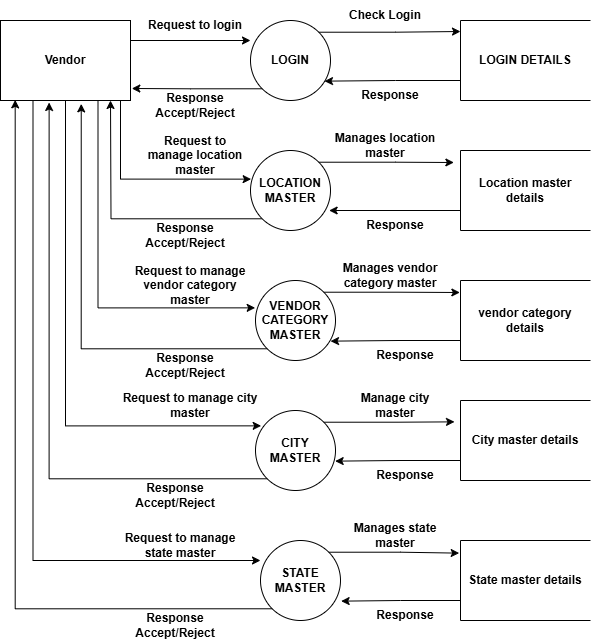

The diagram above was exported from draw.io. Its source (the exported page's mxGraphModel, read from the mxfile embedded in the PNG):
<mxGraphModel dx="778" dy="468" grid="1" gridSize="10" guides="1" tooltips="1" connect="1" arrows="1" fold="1" page="1" pageScale="1" pageWidth="850" pageHeight="1100" math="0" shadow="0">
  <root>
    <mxCell id="0" />
    <mxCell id="1" parent="0" />
    <mxCell id="igxR2AVI02_O2V5evjXi-1" value="Vendor" style="rounded=0;whiteSpace=wrap;html=1;fontStyle=1" parent="1" vertex="1">
      <mxGeometry x="130" y="120" width="130" height="80" as="geometry" />
    </mxCell>
    <mxCell id="igxR2AVI02_O2V5evjXi-2" value="&lt;span&gt;LOGIN&lt;/span&gt;" style="ellipse;whiteSpace=wrap;html=1;aspect=fixed;fontStyle=1" parent="1" vertex="1">
      <mxGeometry x="380" y="120" width="80" height="80" as="geometry" />
    </mxCell>
    <mxCell id="igxR2AVI02_O2V5evjXi-3" value="&lt;span&gt;LOGIN DETAILS&lt;/span&gt;" style="html=1;dashed=0;whiteSpace=wrap;shape=partialRectangle;right=0;fontStyle=1" parent="1" vertex="1">
      <mxGeometry x="590" y="120" width="130" height="80" as="geometry" />
    </mxCell>
    <mxCell id="igxR2AVI02_O2V5evjXi-30" style="edgeStyle=orthogonalEdgeStyle;rounded=0;orthogonalLoop=1;jettySize=auto;html=1;exitX=0;exitY=1;exitDx=0;exitDy=0;fontStyle=1" parent="1" source="igxR2AVI02_O2V5evjXi-4" edge="1">
      <mxGeometry relative="1" as="geometry">
        <mxPoint x="240" y="200" as="targetPoint" />
      </mxGeometry>
    </mxCell>
    <mxCell id="igxR2AVI02_O2V5evjXi-4" value="LOCATION MASTER" style="ellipse;whiteSpace=wrap;html=1;aspect=fixed;fontStyle=1" parent="1" vertex="1">
      <mxGeometry x="380" y="250" width="80" height="80" as="geometry" />
    </mxCell>
    <mxCell id="igxR2AVI02_O2V5evjXi-5" value="VENDOR CATEGORY MASTER" style="ellipse;whiteSpace=wrap;html=1;aspect=fixed;fontStyle=1" parent="1" vertex="1">
      <mxGeometry x="385" y="380" width="80" height="80" as="geometry" />
    </mxCell>
    <mxCell id="igxR2AVI02_O2V5evjXi-6" value="CITY MASTER" style="ellipse;whiteSpace=wrap;html=1;aspect=fixed;fontStyle=1" parent="1" vertex="1">
      <mxGeometry x="385" y="510" width="80" height="80" as="geometry" />
    </mxCell>
    <mxCell id="igxR2AVI02_O2V5evjXi-7" value="STATE MASTER" style="ellipse;whiteSpace=wrap;html=1;aspect=fixed;fontStyle=1" parent="1" vertex="1">
      <mxGeometry x="390" y="640" width="80" height="80" as="geometry" />
    </mxCell>
    <mxCell id="igxR2AVI02_O2V5evjXi-8" style="edgeStyle=orthogonalEdgeStyle;rounded=0;orthogonalLoop=1;jettySize=auto;html=1;exitX=1;exitY=0.25;exitDx=0;exitDy=0;entryX=0;entryY=0.25;entryDx=0;entryDy=0;entryPerimeter=0;fontStyle=1" parent="1" source="igxR2AVI02_O2V5evjXi-1" target="igxR2AVI02_O2V5evjXi-2" edge="1">
      <mxGeometry relative="1" as="geometry" />
    </mxCell>
    <mxCell id="igxR2AVI02_O2V5evjXi-10" style="edgeStyle=orthogonalEdgeStyle;rounded=0;orthogonalLoop=1;jettySize=auto;html=1;exitX=1;exitY=0;exitDx=0;exitDy=0;fontStyle=1" parent="1" source="igxR2AVI02_O2V5evjXi-2" edge="1">
      <mxGeometry relative="1" as="geometry">
        <mxPoint x="590" y="131" as="targetPoint" />
      </mxGeometry>
    </mxCell>
    <mxCell id="igxR2AVI02_O2V5evjXi-13" style="edgeStyle=orthogonalEdgeStyle;rounded=0;orthogonalLoop=1;jettySize=auto;html=1;exitX=0;exitY=0.75;exitDx=0;exitDy=0;entryX=0.925;entryY=0.758;entryDx=0;entryDy=0;entryPerimeter=0;fontStyle=1" parent="1" source="igxR2AVI02_O2V5evjXi-3" target="igxR2AVI02_O2V5evjXi-2" edge="1">
      <mxGeometry relative="1" as="geometry" />
    </mxCell>
    <mxCell id="igxR2AVI02_O2V5evjXi-14" style="edgeStyle=orthogonalEdgeStyle;rounded=0;orthogonalLoop=1;jettySize=auto;html=1;exitX=0;exitY=1;exitDx=0;exitDy=0;entryX=1.01;entryY=0.85;entryDx=0;entryDy=0;entryPerimeter=0;fontStyle=1" parent="1" source="igxR2AVI02_O2V5evjXi-2" target="igxR2AVI02_O2V5evjXi-1" edge="1">
      <mxGeometry relative="1" as="geometry" />
    </mxCell>
    <mxCell id="igxR2AVI02_O2V5evjXi-15" value="Location master details" style="html=1;dashed=0;whiteSpace=wrap;shape=partialRectangle;right=0;fontStyle=1" parent="1" vertex="1">
      <mxGeometry x="590" y="250" width="130" height="80" as="geometry" />
    </mxCell>
    <mxCell id="igxR2AVI02_O2V5evjXi-16" value="vendor category details" style="html=1;dashed=0;whiteSpace=wrap;shape=partialRectangle;right=0;fontStyle=1" parent="1" vertex="1">
      <mxGeometry x="590" y="380" width="130" height="80" as="geometry" />
    </mxCell>
    <mxCell id="igxR2AVI02_O2V5evjXi-17" value="City master details" style="html=1;dashed=0;whiteSpace=wrap;shape=partialRectangle;right=0;fontStyle=1" parent="1" vertex="1">
      <mxGeometry x="590" y="500" width="130" height="80" as="geometry" />
    </mxCell>
    <mxCell id="igxR2AVI02_O2V5evjXi-18" value="State master details" style="html=1;dashed=0;whiteSpace=wrap;shape=partialRectangle;right=0;fontStyle=1" parent="1" vertex="1">
      <mxGeometry x="590" y="640" width="130" height="80" as="geometry" />
    </mxCell>
    <mxCell id="igxR2AVI02_O2V5evjXi-19" style="edgeStyle=orthogonalEdgeStyle;rounded=0;orthogonalLoop=1;jettySize=auto;html=1;exitX=1;exitY=0;exitDx=0;exitDy=0;entryX=-0.051;entryY=0.15;entryDx=0;entryDy=0;entryPerimeter=0;fontStyle=1" parent="1" source="igxR2AVI02_O2V5evjXi-4" target="igxR2AVI02_O2V5evjXi-15" edge="1">
      <mxGeometry relative="1" as="geometry" />
    </mxCell>
    <mxCell id="igxR2AVI02_O2V5evjXi-20" style="edgeStyle=orthogonalEdgeStyle;rounded=0;orthogonalLoop=1;jettySize=auto;html=1;exitX=0;exitY=0.75;exitDx=0;exitDy=0;entryX=0.983;entryY=0.75;entryDx=0;entryDy=0;entryPerimeter=0;fontStyle=1" parent="1" source="igxR2AVI02_O2V5evjXi-15" target="igxR2AVI02_O2V5evjXi-4" edge="1">
      <mxGeometry relative="1" as="geometry" />
    </mxCell>
    <mxCell id="igxR2AVI02_O2V5evjXi-21" style="edgeStyle=orthogonalEdgeStyle;rounded=0;orthogonalLoop=1;jettySize=auto;html=1;exitX=1;exitY=0;exitDx=0;exitDy=0;entryX=-0.005;entryY=0.15;entryDx=0;entryDy=0;entryPerimeter=0;fontStyle=1" parent="1" source="igxR2AVI02_O2V5evjXi-5" target="igxR2AVI02_O2V5evjXi-16" edge="1">
      <mxGeometry relative="1" as="geometry" />
    </mxCell>
    <mxCell id="igxR2AVI02_O2V5evjXi-22" style="edgeStyle=orthogonalEdgeStyle;rounded=0;orthogonalLoop=1;jettySize=auto;html=1;exitX=0;exitY=0.75;exitDx=0;exitDy=0;entryX=0.938;entryY=0.758;entryDx=0;entryDy=0;entryPerimeter=0;fontStyle=1" parent="1" source="igxR2AVI02_O2V5evjXi-16" target="igxR2AVI02_O2V5evjXi-5" edge="1">
      <mxGeometry relative="1" as="geometry" />
    </mxCell>
    <mxCell id="igxR2AVI02_O2V5evjXi-24" style="edgeStyle=orthogonalEdgeStyle;rounded=0;orthogonalLoop=1;jettySize=auto;html=1;exitX=0;exitY=0.75;exitDx=0;exitDy=0;entryX=0.996;entryY=0.633;entryDx=0;entryDy=0;entryPerimeter=0;fontStyle=1" parent="1" source="igxR2AVI02_O2V5evjXi-17" target="igxR2AVI02_O2V5evjXi-6" edge="1">
      <mxGeometry relative="1" as="geometry" />
    </mxCell>
    <mxCell id="igxR2AVI02_O2V5evjXi-25" style="edgeStyle=orthogonalEdgeStyle;rounded=0;orthogonalLoop=1;jettySize=auto;html=1;exitX=1;exitY=0;exitDx=0;exitDy=0;entryX=-0.046;entryY=0.267;entryDx=0;entryDy=0;entryPerimeter=0;fontStyle=1" parent="1" source="igxR2AVI02_O2V5evjXi-6" target="igxR2AVI02_O2V5evjXi-17" edge="1">
      <mxGeometry relative="1" as="geometry" />
    </mxCell>
    <mxCell id="igxR2AVI02_O2V5evjXi-27" style="edgeStyle=orthogonalEdgeStyle;rounded=0;orthogonalLoop=1;jettySize=auto;html=1;exitX=1;exitY=0;exitDx=0;exitDy=0;entryX=-0.01;entryY=0.158;entryDx=0;entryDy=0;entryPerimeter=0;fontStyle=1" parent="1" source="igxR2AVI02_O2V5evjXi-7" target="igxR2AVI02_O2V5evjXi-18" edge="1">
      <mxGeometry relative="1" as="geometry" />
    </mxCell>
    <mxCell id="igxR2AVI02_O2V5evjXi-28" style="edgeStyle=orthogonalEdgeStyle;rounded=0;orthogonalLoop=1;jettySize=auto;html=1;exitX=0;exitY=0.75;exitDx=0;exitDy=0;entryX=1.008;entryY=0.758;entryDx=0;entryDy=0;entryPerimeter=0;fontStyle=1" parent="1" source="igxR2AVI02_O2V5evjXi-18" target="igxR2AVI02_O2V5evjXi-7" edge="1">
      <mxGeometry relative="1" as="geometry" />
    </mxCell>
    <mxCell id="igxR2AVI02_O2V5evjXi-29" style="edgeStyle=orthogonalEdgeStyle;rounded=0;orthogonalLoop=1;jettySize=auto;html=1;exitX=0.75;exitY=1;exitDx=0;exitDy=0;entryX=0.008;entryY=0.358;entryDx=0;entryDy=0;entryPerimeter=0;fontStyle=1" parent="1" source="igxR2AVI02_O2V5evjXi-1" target="igxR2AVI02_O2V5evjXi-4" edge="1">
      <mxGeometry relative="1" as="geometry">
        <Array as="points">
          <mxPoint x="250" y="200" />
          <mxPoint x="250" y="279" />
        </Array>
      </mxGeometry>
    </mxCell>
    <mxCell id="igxR2AVI02_O2V5evjXi-31" style="edgeStyle=orthogonalEdgeStyle;rounded=0;orthogonalLoop=1;jettySize=auto;html=1;exitX=0.75;exitY=1;exitDx=0;exitDy=0;entryX=-0.004;entryY=0.342;entryDx=0;entryDy=0;entryPerimeter=0;fontStyle=1" parent="1" source="igxR2AVI02_O2V5evjXi-1" target="igxR2AVI02_O2V5evjXi-5" edge="1">
      <mxGeometry relative="1" as="geometry" />
    </mxCell>
    <mxCell id="igxR2AVI02_O2V5evjXi-32" style="edgeStyle=orthogonalEdgeStyle;rounded=0;orthogonalLoop=1;jettySize=auto;html=1;exitX=0;exitY=1;exitDx=0;exitDy=0;entryX=0.621;entryY=1.042;entryDx=0;entryDy=0;entryPerimeter=0;fontStyle=1" parent="1" source="igxR2AVI02_O2V5evjXi-5" target="igxR2AVI02_O2V5evjXi-1" edge="1">
      <mxGeometry relative="1" as="geometry" />
    </mxCell>
    <mxCell id="igxR2AVI02_O2V5evjXi-34" style="edgeStyle=orthogonalEdgeStyle;rounded=0;orthogonalLoop=1;jettySize=auto;html=1;exitX=0.5;exitY=1;exitDx=0;exitDy=0;entryX=0.071;entryY=0.192;entryDx=0;entryDy=0;entryPerimeter=0;fontStyle=1" parent="1" source="igxR2AVI02_O2V5evjXi-1" target="igxR2AVI02_O2V5evjXi-6" edge="1">
      <mxGeometry relative="1" as="geometry">
        <Array as="points">
          <mxPoint x="195" y="525" />
        </Array>
      </mxGeometry>
    </mxCell>
    <mxCell id="igxR2AVI02_O2V5evjXi-35" style="edgeStyle=orthogonalEdgeStyle;rounded=0;orthogonalLoop=1;jettySize=auto;html=1;exitX=0;exitY=1;exitDx=0;exitDy=0;entryX=0.374;entryY=1.025;entryDx=0;entryDy=0;entryPerimeter=0;fontStyle=1" parent="1" source="igxR2AVI02_O2V5evjXi-6" target="igxR2AVI02_O2V5evjXi-1" edge="1">
      <mxGeometry relative="1" as="geometry" />
    </mxCell>
    <mxCell id="igxR2AVI02_O2V5evjXi-36" style="edgeStyle=orthogonalEdgeStyle;rounded=0;orthogonalLoop=1;jettySize=auto;html=1;exitX=0.25;exitY=1;exitDx=0;exitDy=0;entryX=0;entryY=0.25;entryDx=0;entryDy=0;entryPerimeter=0;fontStyle=1" parent="1" source="igxR2AVI02_O2V5evjXi-1" target="igxR2AVI02_O2V5evjXi-7" edge="1">
      <mxGeometry relative="1" as="geometry" />
    </mxCell>
    <mxCell id="igxR2AVI02_O2V5evjXi-37" style="edgeStyle=orthogonalEdgeStyle;rounded=0;orthogonalLoop=1;jettySize=auto;html=1;exitX=0;exitY=1;exitDx=0;exitDy=0;entryX=0.113;entryY=0.992;entryDx=0;entryDy=0;entryPerimeter=0;fontStyle=1" parent="1" source="igxR2AVI02_O2V5evjXi-7" target="igxR2AVI02_O2V5evjXi-1" edge="1">
      <mxGeometry relative="1" as="geometry" />
    </mxCell>
    <mxCell id="igxR2AVI02_O2V5evjXi-38" value="Request to login" style="text;html=1;align=center;verticalAlign=middle;whiteSpace=wrap;rounded=0;fontStyle=1" parent="1" vertex="1">
      <mxGeometry x="270" y="110" width="110" height="30" as="geometry" />
    </mxCell>
    <mxCell id="igxR2AVI02_O2V5evjXi-39" value="Check Login" style="text;html=1;align=center;verticalAlign=middle;whiteSpace=wrap;rounded=0;fontStyle=1" parent="1" vertex="1">
      <mxGeometry x="460" y="100" width="110" height="30" as="geometry" />
    </mxCell>
    <mxCell id="igxR2AVI02_O2V5evjXi-40" value="Response" style="text;html=1;align=center;verticalAlign=middle;whiteSpace=wrap;rounded=0;fontStyle=1" parent="1" vertex="1">
      <mxGeometry x="465" y="180" width="110" height="30" as="geometry" />
    </mxCell>
    <mxCell id="igxR2AVI02_O2V5evjXi-41" value="Response Accept/Reject" style="text;html=1;align=center;verticalAlign=middle;whiteSpace=wrap;rounded=0;fontStyle=1" parent="1" vertex="1">
      <mxGeometry x="270" y="190" width="110" height="30" as="geometry" />
    </mxCell>
    <mxCell id="igxR2AVI02_O2V5evjXi-42" value="Request to manage location master" style="text;html=1;align=center;verticalAlign=middle;whiteSpace=wrap;rounded=0;fontStyle=1" parent="1" vertex="1">
      <mxGeometry x="270" y="240" width="110" height="30" as="geometry" />
    </mxCell>
    <mxCell id="igxR2AVI02_O2V5evjXi-43" value="Manages location master" style="text;html=1;align=center;verticalAlign=middle;whiteSpace=wrap;rounded=0;fontStyle=1" parent="1" vertex="1">
      <mxGeometry x="460" y="230" width="110" height="30" as="geometry" />
    </mxCell>
    <mxCell id="igxR2AVI02_O2V5evjXi-45" value="Response" style="text;html=1;align=center;verticalAlign=middle;whiteSpace=wrap;rounded=0;fontStyle=1" parent="1" vertex="1">
      <mxGeometry x="470" y="310" width="110" height="30" as="geometry" />
    </mxCell>
    <mxCell id="igxR2AVI02_O2V5evjXi-46" value="Response Accept/Reject" style="text;html=1;align=center;verticalAlign=middle;whiteSpace=wrap;rounded=0;fontStyle=1" parent="1" vertex="1">
      <mxGeometry x="260" y="320" width="110" height="30" as="geometry" />
    </mxCell>
    <mxCell id="igxR2AVI02_O2V5evjXi-47" value="Response Accept/Reject" style="text;html=1;align=center;verticalAlign=middle;whiteSpace=wrap;rounded=0;fontStyle=1" parent="1" vertex="1">
      <mxGeometry x="260" y="450" width="110" height="30" as="geometry" />
    </mxCell>
    <mxCell id="igxR2AVI02_O2V5evjXi-48" value="Response Accept/Reject" style="text;html=1;align=center;verticalAlign=middle;whiteSpace=wrap;rounded=0;fontStyle=1" parent="1" vertex="1">
      <mxGeometry x="250" y="580" width="110" height="30" as="geometry" />
    </mxCell>
    <mxCell id="igxR2AVI02_O2V5evjXi-49" value="Response Accept/Reject" style="text;html=1;align=center;verticalAlign=middle;whiteSpace=wrap;rounded=0;fontStyle=1" parent="1" vertex="1">
      <mxGeometry x="250" y="710" width="110" height="30" as="geometry" />
    </mxCell>
    <mxCell id="igxR2AVI02_O2V5evjXi-50" value="Response" style="text;html=1;align=center;verticalAlign=middle;whiteSpace=wrap;rounded=0;fontStyle=1" parent="1" vertex="1">
      <mxGeometry x="480" y="440" width="110" height="30" as="geometry" />
    </mxCell>
    <mxCell id="igxR2AVI02_O2V5evjXi-51" value="Response" style="text;html=1;align=center;verticalAlign=middle;whiteSpace=wrap;rounded=0;fontStyle=1" parent="1" vertex="1">
      <mxGeometry x="480" y="560" width="110" height="30" as="geometry" />
    </mxCell>
    <mxCell id="igxR2AVI02_O2V5evjXi-52" value="Response" style="text;html=1;align=center;verticalAlign=middle;whiteSpace=wrap;rounded=0;fontStyle=1" parent="1" vertex="1">
      <mxGeometry x="480" y="700" width="110" height="30" as="geometry" />
    </mxCell>
    <mxCell id="igxR2AVI02_O2V5evjXi-53" value="Request to manage vendor category master" style="text;html=1;align=center;verticalAlign=middle;whiteSpace=wrap;rounded=0;fontStyle=1" parent="1" vertex="1">
      <mxGeometry x="255" y="370" width="130" height="30" as="geometry" />
    </mxCell>
    <mxCell id="igxR2AVI02_O2V5evjXi-56" value="Manages vendor category master" style="text;html=1;align=center;verticalAlign=middle;whiteSpace=wrap;rounded=0;fontStyle=1" parent="1" vertex="1">
      <mxGeometry x="465" y="360" width="110" height="30" as="geometry" />
    </mxCell>
    <mxCell id="igxR2AVI02_O2V5evjXi-57" value="Request to manage city master" style="text;html=1;align=center;verticalAlign=middle;whiteSpace=wrap;rounded=0;fontStyle=1" parent="1" vertex="1">
      <mxGeometry x="250" y="490" width="140" height="30" as="geometry" />
    </mxCell>
    <mxCell id="igxR2AVI02_O2V5evjXi-58" value="Manage city master" style="text;html=1;align=center;verticalAlign=middle;whiteSpace=wrap;rounded=0;fontStyle=1" parent="1" vertex="1">
      <mxGeometry x="470" y="490" width="110" height="30" as="geometry" />
    </mxCell>
    <mxCell id="igxR2AVI02_O2V5evjXi-59" value="Request to manage state master" style="text;html=1;align=center;verticalAlign=middle;whiteSpace=wrap;rounded=0;fontStyle=1" parent="1" vertex="1">
      <mxGeometry x="250" y="630" width="120" height="30" as="geometry" />
    </mxCell>
    <mxCell id="igxR2AVI02_O2V5evjXi-60" value="Manages state master" style="text;html=1;align=center;verticalAlign=middle;whiteSpace=wrap;rounded=0;fontStyle=1" parent="1" vertex="1">
      <mxGeometry x="470" y="620" width="110" height="30" as="geometry" />
    </mxCell>
  </root>
</mxGraphModel>